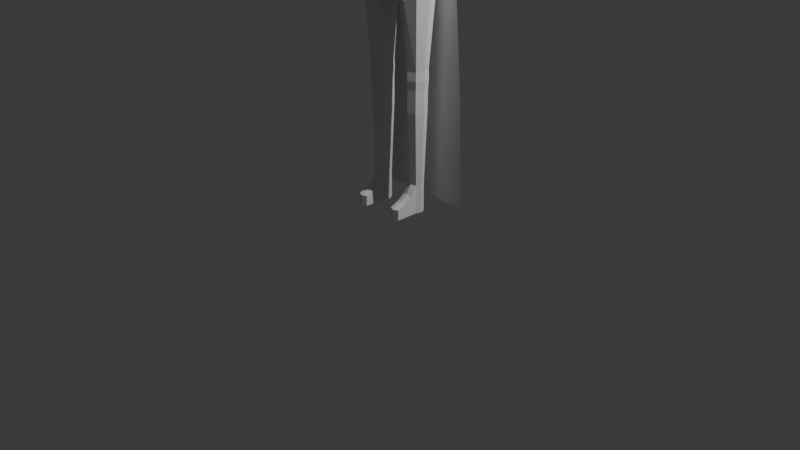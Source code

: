# Source: Dummy-3.blend  (saved by Blender 4.1.24; exported with 4.5.12 LTS)
import bpy
from mathutils import Matrix  # noqa: F401  (used for matrix-valued properties, if any)

bpy.ops.wm.read_factory_settings(use_empty=True)
scene = bpy.context.scene
scene.name = 'Scene'

# ---- collections
col_collection = bpy.data.collections.new('Collection'); scene.collection.children.link(col_collection)

# ---- world
world_world = bpy.data.worlds.new('World'); scene.world = world_world
world_world.use_nodes = True; world_world.node_tree.nodes.clear()
_N = world_world.node_tree.nodes; _L = world_world.node_tree.links
n0 = _N.new('ShaderNodeOutputWorld'); n0.name = 'World Output'; n0.location = (300, 300)
n1 = _N.new('ShaderNodeBackground'); n1.name = 'Background'; n1.location = (10, 300)
n1.inputs[0].default_value = (0.05088, 0.05088, 0.05088, 1.0)
_L.new(n1.outputs[0], n0.inputs[0])
n0.is_active_output = True
world_world.color = (0.05088, 0.05088, 0.05088)
world_world.use_sun_shadow = False
world_world.sun_shadow_jitter_overblur = 0.0

# ---- cameras
cam_camera = bpy.data.cameras.new('Camera')
cam_camera.clip_end = 100.0
cam_camera.ortho_scale = 7.314

# ---- lights
light_light = bpy.data.lights.new('Light', 'POINT')
light_light.transmission_factor = 0.0
light_light.energy = 1000.0
light_light.shadow_soft_size = 0.1
light_light.shadow_maximum_resolution = 0.006
light_light.use_absolute_resolution = True

# ---- meshes
me_cube_001 = bpy.data.meshes.new('Cube.001')
me_cube_001.from_pydata([(0.4197, -0.3936, -0.5094), (0.5, -0.5, 0.8094), (0.4197, 0.4464, -0.4777), (0.5, 0.5669, 0.8094), (0.2593, 0.5193, -0.5506), (1.583e-08, 0.556, -0.5872), (-5.588e-09, 0.6764, 0.9189), (0.2593, 0.6398, 0.8823), (0.5729, 0.6398, 0.606), (0.5293, 0.6078, 0.1869), (0.4927, 0.5711, -0.1098), (0.4927, -0.1693, -0.5644), (0.5293, -1.676e-08, -0.6096), (0.4927, 0.2431, -0.5506), (0.5729, 0.2966, 0.8823), (0.6096, -1.863e-09, 0.9189), (0.5729, -0.2781, 0.8823), (0.5729, -0.5174, 0.606), (0.5293, -0.534, 0.1593), (0.4927, -0.4974, -0.1373), (-1.211e-08, -0.5031, -0.619), (0.2593, -0.4665, -0.5823), (0.2593, -0.5729, 0.8823), (-9.313e-10, -0.6096, 0.9189), (2.515e-08, 0.78, -0.1463), (9.313e-09, 0.8377, 0.1869), (-5.588e-09, 0.8487, 0.6425), (0.2788, 0.7272, -0.1293), (0.2958, 0.78, 0.1869), (0.2788, 0.7959, 0.6255), (0.6487, 0.3162, -0.1348), (0.7016, 0.3331, 0.1813), (0.729, 0.3162, 0.6255), (0.7016, -2.887e-08, -0.1518), (0.7593, -1.304e-08, 0.1813), (0.7818, 5.588e-09, 0.6425), (0.6487, -0.2347, -0.1348), (0.7016, -0.2517, 0.1813), (0.729, -0.2717, 0.6255), (0.2788, -0.6534, -0.1568), (0.2958, -0.7063, 0.1593), (0.2788, -0.6734, 0.6255), (-2.515e-08, -0.7063, -0.1738), (-9.313e-09, -0.7639, 0.1593), (5.588e-09, -0.7263, 0.6425), (-7.451e-09, 0.2796, -0.7595), (0.2788, 0.2626, -0.7067), (0.0, -5.588e-09, -0.8395), (0.2958, 1.863e-09, -0.7818), (1.211e-08, -0.2058, -0.7733), (0.2788, -0.1888, -0.7204), (0.2788, 0.3162, 1.038), (1.118e-08, 0.3331, 1.091), (0.2958, -2.142e-08, 1.091), (-9.313e-10, -1.397e-08, 1.149), (0.2788, -0.3162, 1.038), (-1.676e-08, -0.3331, 1.091)], [], [(24, 25, 28, 27), (25, 26, 29, 28), (26, 6, 7, 29), (29, 7, 3, 8), (28, 29, 8, 9), (27, 28, 9, 10), (4, 27, 10, 2), (5, 24, 27, 4), (30, 31, 34, 33), (31, 32, 35, 34), (33, 34, 37, 36), (34, 35, 38, 37), (2, 10, 30, 13), (10, 9, 31, 30), (9, 8, 32, 31), (8, 3, 14, 32), (32, 14, 15, 35), (35, 15, 16, 38), (38, 16, 1, 17), (37, 38, 17, 18), (36, 37, 18, 19), (11, 36, 19, 0), (12, 33, 36, 11), (13, 30, 33, 12), (39, 40, 43, 42), (40, 41, 44, 43), (0, 19, 39, 21), (19, 18, 40, 39), (18, 17, 41, 40), (17, 1, 22, 41), (41, 22, 23, 44), (21, 39, 42, 20), (45, 46, 48, 47), (47, 48, 50, 49), (5, 4, 46, 45), (4, 2, 13, 46), (46, 13, 12, 48), (48, 12, 11, 50), (50, 11, 0, 21), (49, 50, 21, 20), (51, 52, 54, 53), (53, 54, 56, 55), (3, 7, 51, 14), (7, 6, 52, 51), (55, 56, 23, 22), (16, 55, 22, 1), (15, 53, 55, 16), (14, 51, 53, 15)])
_uv = me_cube_001.uv_layers.new(name='UVMap')
_uv.uv.foreach_set('vector', [0.4375, 0.375, 0.5, 0.375, 0.5, 0.4375, 0.4375, 0.4375, 0.5, 0.375, 0.5625, 0.375, 0.5625, 0.4375, 0.5, 0.4375, 0.5625, 0.375, 0.625, 0.375, 0.625, 0.4375, 0.5625, 0.4375, 0.5625, 0.4375, 0.625, 0.4375, 0.625, 0.5, 0.5625, 0.5, 0.5, 0.4375, 0.5625, 0.4375, 0.5625, 0.5, 0.5, 0.5, 0.4375, 0.4375, 0.5, 0.4375, 0.5, 0.5, 0.4375, 0.5, 0.375, 0.4375, 0.4375, 0.4375, 0.4375, 0.5, 0.375, 0.5, 0.375, 0.375, 0.4375, 0.375, 0.4375, 0.4375, 0.375, 0.4375, 0.4375, 0.5625, 0.5, 0.5625, 0.5, 0.625, 0.4375, 0.625, 0.5, 0.5625, 0.5625, 0.5625, 0.5625, 0.625, 0.5, 0.625, 0.4375, 0.625, 0.5, 0.625, 0.5, 0.6875, 0.4375, 0.6875, 0.5, 0.625, 0.5625, 0.625, 0.5625, 0.6875, 0.5, 0.6875, 0.375, 0.5, 0.4375, 0.5, 0.4375, 0.5625, 0.375, 0.5625, 0.4375, 0.5, 0.5, 0.5, 0.5, 0.5625, 0.4375, 0.5625, 0.5, 0.5, 0.5625, 0.5, 0.5625, 0.5625, 0.5, 0.5625, 0.5625, 0.5, 0.625, 0.5, 0.625, 0.5625, 0.5625, 0.5625, 0.5625, 0.5625, 0.625, 0.5625, 0.625, 0.625, 0.5625, 0.625, 0.5625, 0.625, 0.625, 0.625, 0.625, 0.6875, 0.5625, 0.6875, 0.5625, 0.6875, 0.625, 0.6875, 0.625, 0.75, 0.5625, 0.75, 0.5, 0.6875, 0.5625, 0.6875, 0.5625, 0.75, 0.5, 0.75, 0.4375, 0.6875, 0.5, 0.6875, 0.5, 0.75, 0.4375, 0.75, 0.375, 0.6875, 0.4375, 0.6875, 0.4375, 0.75, 0.375, 0.75, 0.375, 0.625, 0.4375, 0.625, 0.4375, 0.6875, 0.375, 0.6875, 0.375, 0.5625, 0.4375, 0.5625, 0.4375, 0.625, 0.375, 0.625, 0.4375, 0.8125, 0.5, 0.8125, 0.5, 0.875, 0.4375, 0.875, 0.5, 0.8125, 0.5625, 0.8125, 0.5625, 0.875, 0.5, 0.875, 0.375, 0.75, 0.4375, 0.75, 0.4375, 0.8125, 0.375, 0.8125, 0.4375, 0.75, 0.5, 0.75, 0.5, 0.8125, 0.4375, 0.8125, 0.5, 0.75, 0.5625, 0.75, 0.5625, 0.8125, 0.5, 0.8125, 0.5625, 0.75, 0.625, 0.75, 0.625, 0.8125, 0.5625, 0.8125, 0.5625, 0.8125, 0.625, 0.8125, 0.625, 0.875, 0.5625, 0.875, 0.375, 0.8125, 0.4375, 0.8125, 0.4375, 0.875, 0.375, 0.875, 0.25, 0.5625, 0.3125, 0.5625, 0.3125, 0.625, 0.25, 0.625, 0.25, 0.625, 0.3125, 0.625, 0.3125, 0.6875, 0.25, 0.6875, 0.25, 0.5, 0.3125, 0.5, 0.3125, 0.5625, 0.25, 0.5625, 0.3125, 0.5, 0.375, 0.5, 0.375, 0.5625, 0.3125, 0.5625, 0.3125, 0.5625, 0.375, 0.5625, 0.375, 0.625, 0.3125, 0.625, 0.3125, 0.625, 0.375, 0.625, 0.375, 0.6875, 0.3125, 0.6875, 0.3125, 0.6875, 0.375, 0.6875, 0.375, 0.75, 0.3125, 0.75, 0.25, 0.6875, 0.3125, 0.6875, 0.3125, 0.75, 0.25, 0.75, 0.6875, 0.5625, 0.75, 0.5625, 0.75, 0.625, 0.6875, 0.625, 0.6875, 0.625, 0.75, 0.625, 0.75, 0.6875, 0.6875, 0.6875, 0.625, 0.5, 0.6875, 0.5, 0.6875, 0.5625, 0.625, 0.5625, 0.6875, 0.5, 0.75, 0.5, 0.75, 0.5625, 0.6875, 0.5625, 0.6875, 0.6875, 0.75, 0.6875, 0.75, 0.75, 0.6875, 0.75, 0.625, 0.6875, 0.6875, 0.6875, 0.6875, 0.75, 0.625, 0.75, 0.625, 0.625, 0.6875, 0.625, 0.6875, 0.6875, 0.625, 0.6875, 0.625, 0.5625, 0.6875, 0.5625, 0.6875, 0.625, 0.625, 0.625])
me_cube_001.update()
me_cylinder_001 = bpy.data.meshes.new('Cylinder.001')
me_cylinder_001.from_pydata([(0.0, 0.362, -0.9437), (0.0, 0.4676, 0.9188), (0.2918, 0.204, -0.9437), (0.4574, 0.3176, 0.8846), (0.4526, 0.000619, -0.9437), (0.6424, 0.0, 0.9098), (0.2918, -0.2309, -0.9437), (0.4574, -0.3156, 0.8668), (0.0, -0.398, -0.9444), (0.0, -0.5233, 0.8198), (0.0, -0.5319, 0.02272), (0.7993, -0.3194, 0.2885), (0.7952, -8.978e-05, 0.1188), (0.7992, 0.3052, 0.2888), (0.0, 0.4833, 0.02272), (0.7955, 0.000409, 0.8276), (0.7994, -0.3175, 0.6535), (0.7993, 0.3072, 0.6538), (0.3553, 0.3181, 0.02272), (0.5403, 0.0, 0.02272), (0.3553, -0.3458, 0.02272), (1.194, -0.2179, 0.3468), (1.192, 0.0, 0.2261), (1.194, 0.2049, 0.347), (1.192, 0.0001873, 0.7142), (1.195, -0.2166, 0.5909), (1.194, 0.2062, 0.5911), (0.0, 0.3871, 1.044), (0.3033, 0.2544, 1.036), (0.4354, -7.322e-05, 1.022), (0.3033, -0.2721, 1.006), (0.0, -0.4048, 0.9989), (0.0, 0.158, 1.067), (0.1601, 0.1096, 1.066), (0.2085, 0.0002705, 1.062), (0.1601, -0.1243, 1.059), (0.0, -0.1727, 1.058), (0.0, 0.1359, 1.239), (0.1209, 0.09655, 1.239), (0.1602, 0.0009746, 1.239), (0.1209, -0.09322, 1.238), (0.0, -0.1325, 1.238), (0.9162, 0.2992, 0.6495), (0.9161, 0.2973, 0.2932), (0.9129, 0.0006411, 0.7815), (0.9127, -0.000268, 0.1645), (0.9161, -0.3111, 0.293), (0.9163, -0.3093, 0.6493), (2.099, -0.1611, 0.3797), (2.097, 0.0003675, 0.2913), (2.099, 0.1483, 0.3798), (2.097, -0.0001132, 0.6486), (2.099, -0.1601, 0.5583), (2.099, 0.1493, 0.5584), (2.929, -0.1265, 0.443), (2.927, 0.0009015, 0.3768), (2.929, 0.114, 0.4432), (2.927, -0.0003243, 0.5883), (2.929, -0.1257, 0.5385), (2.929, 0.1147, 0.5386), (2.214, 0.145, 0.3817), (2.214, 0.146, 0.5565), (2.214, -0.1577, 0.3816), (2.212, 0.0003879, 0.2951), (2.212, -0.0001336, 0.6447), (2.214, -0.1568, 0.5564), (2.992, -0.1833, 0.4464), (2.99, 0.0005545, 0.3927), (2.992, 0.1705, 0.4466), (2.99, 2.267e-05, 0.5835), (2.992, -0.1822, 0.5365), (2.992, 0.1716, 0.5367), (3.099, -0.1833, 0.4464), (3.097, 0.0005545, 0.4077), (3.099, 0.1705, 0.4466), (3.097, 2.267e-05, 0.5835), (3.099, -0.1822, 0.5365), (3.099, 0.1716, 0.5367), (3.315, -0.1833, 0.4664), (3.313, 0.0005545, 0.4277), (3.315, 0.1705, 0.4666), (3.313, 2.267e-05, 0.5835), (3.315, -0.1822, 0.5365), (3.315, 0.1716, 0.5367), (3.442, -0.1833, 0.4488), (3.457, -2.368e-05, 0.4157), (3.442, 0.1705, 0.4489), (3.501, 2.268e-05, 0.5371), (3.465, -0.1822, 0.5181), (3.465, 0.1716, 0.5183), (3.087, -0.3163, 0.5248), (3.087, -0.317, 0.4609), (3.151, -0.2758, 0.5248), (3.151, -0.2765, 0.4609), (3.117, -0.2144, 0.4513), (3.134, -0.2454, 0.4561), (3.056, -0.2724, 0.4561), (3.024, -0.2279, 0.4513), (3.117, -0.2134, 0.5326), (3.134, -0.2446, 0.5287), (3.024, -0.2269, 0.5326), (3.055, -0.2716, 0.5287), (-0.0003122, 0.3794, -1.073), (0.3014, 0.2895, -1.073), (0.4455, 0.001304, -1.075), (0.3014, -0.3049, -1.073), (-0.0003123, -0.3949, -1.073), (0.0, 0.6586, 0.4997), (0.4574, 0.5728, 0.4655), (0.7993, 0.4982, 0.2347), (0.0, 0.6586, -6.44), (0.7719, 0.5086, -6.445), (1.325, 0.4982, -6.437), (1.258, 0.4982, -4.117), (1.073, 0.4982, -1.797), (0.6602, 0.5514, -1.646), (0.7753, 0.53, -4.045), (0.0, 0.6586, -4.031), (0.0, 0.6586, -1.622), (0.4897, 0.24, -4.344), (0.5166, 0.3675, -2.03), (0.6591, 0.1699, -4.344), (0.759, 0.26, -1.937), (0.7292, 0.000498, -4.344), (0.8593, 0.000498, -1.898), (0.6591, -0.1689, -4.344), (0.759, -0.259, -1.937), (0.4897, -0.239, -4.344), (0.5166, -0.3665, -2.03), (0.3203, -0.1689, -4.344), (0.2743, -0.259, -2.122), (0.2502, 0.000498, -4.344), (0.1739, 0.000498, -2.161), (0.3203, 0.1699, -4.344), (0.2743, 0.26, -2.122), (0.4897, 0.1886, -5.959), (0.6038, 0.1414, -5.959), (0.6511, 0.02725, -5.959), (0.6038, -0.08685, -5.959), (0.4897, -0.1341, -5.959), (0.3756, -0.08685, -5.959), (0.3283, 0.02725, -5.959), (0.3756, 0.1414, -5.959), (0.4434, 0.4101, -1.838), (0.6534, 0.2901, -1.639), (0.7405, 0.000498, -1.556), (0.6534, -0.2891, -1.639), (0.4434, -0.4091, -1.838), (0.2333, -0.2891, -2.038), (0.1462, 0.000498, -2.12), (0.2333, 0.2901, -2.038), (0.3135, 0.4101, -1.701), (0.4452, 0.3955, -1.301), (0.5708, 0.000498, -1.306), (0.4452, -0.3945, -1.301), (0.3135, -0.4091, -1.701), (0.1191, -0.2891, -1.916), (0.03852, 0.000498, -2.005), (0.1191, 0.2901, -1.916), (0.5005, 0.2483, -3.469), (0.6729, 0.1757, -3.469), (0.7443, 0.000498, -3.47), (0.6729, -0.1748, -3.469), (0.5005, -0.2473, -3.469), (0.3282, -0.1748, -3.468), (0.2568, 0.000498, -3.468), (0.3282, 0.1757, -3.468), (0.6659, 0.1723, -3.853), (0.7363, 0.000498, -3.853), (0.6659, -0.1713, -3.853), (0.4958, -0.2425, -3.853), (0.3257, -0.1713, -3.852), (0.2553, 0.000498, -3.852), (0.3257, 0.1723, -3.852), (0.4958, 0.2435, -3.853), (0.4982, 0.2578, -3.661), (0.6776, 0.1824, -3.661), (0.752, 0.000498, -3.661), (0.6776, -0.1814, -3.661), (0.4982, -0.2568, -3.661), (0.3187, -0.1814, -3.66), (0.2444, 0.000498, -3.66), (0.3187, 0.1824, -3.66), (-0.003113, 0.000498, -2.005), (-0.004668, -0.2891, -1.916), (-0.004668, 0.2901, -1.916), (-0.0001273, 0.4101, -1.701), (-0.0001274, -0.4091, -1.701), (-0.0009047, 0.3955, -1.301), (-0.0009049, -0.3945, -1.301), (0.3756, 0.1414, -6.603), (0.3283, 0.02725, -6.603), (0.3756, -0.08685, -6.603), (0.4897, -0.1341, -6.603), (0.6038, -0.08685, -6.603), (0.6511, 0.02725, -6.603), (0.6038, 0.1414, -6.603), (0.4897, 0.1886, -6.603), (0.6038, -0.5952, -6.372), (0.4897, -0.6425, -6.372), (0.3756, -0.5952, -6.372), (0.4897, -0.6425, -6.603), (0.3756, -0.5952, -6.603), (0.6038, -0.5952, -6.603), (0.6038, -0.3957, -6.29), (0.6038, -0.3957, -6.603), (0.4897, -0.3956, -6.26), (0.4897, -0.3956, -6.603), (0.3756, -0.3957, -6.603), (0.3756, -0.3957, -6.29), (0.6038, -0.2358, -6.603), (0.4897, -0.2414, -6.603), (0.3756, -0.2358, -6.603), (0.3756, -0.2358, -6.174), (0.6038, -0.2358, -6.174), (0.4897, -0.2414, -6.144)], [(158, 185), (151, 186)], [(14, 1, 3, 18), (42, 44, 24, 26), (43, 42, 26, 23), (20, 7, 9, 10), (0, 14, 18, 2), (2, 18, 19, 4), (4, 19, 20, 6), (6, 20, 10, 8), (15, 17, 3, 5), (16, 15, 5, 7), (13, 12, 19, 18), (12, 11, 20, 19), (11, 16, 7, 20), (17, 13, 18, 3), (46, 45, 22, 21), (44, 47, 25, 24), (47, 46, 21, 25), (45, 43, 23, 22), (9, 7, 30, 31), (5, 3, 28, 29), (3, 1, 27, 28), (7, 5, 29, 30), (30, 29, 34, 35), (31, 30, 35, 36), (29, 28, 33, 34), (28, 27, 32, 33), (35, 34, 39, 40), (36, 35, 40, 41), (34, 33, 38, 39), (33, 32, 37, 38), (12, 13, 43, 45), (16, 11, 46, 47), (15, 16, 47, 44), (11, 12, 45, 46), (13, 17, 42, 43), (17, 15, 44, 42), (23, 26, 53, 50), (21, 22, 49, 48), (24, 25, 52, 51), (26, 24, 51, 53), (25, 21, 48, 52), (22, 23, 50, 49), (60, 61, 59, 56), (62, 63, 55, 54), (64, 65, 58, 57), (65, 62, 54, 58), (63, 60, 56, 55), (61, 64, 57, 59), (53, 51, 64, 61), (49, 50, 60, 63), (52, 48, 62, 65), (51, 52, 65, 64), (48, 49, 63, 62), (50, 53, 61, 60), (58, 54, 66, 70), (55, 56, 68, 67), (59, 57, 69, 71), (56, 59, 71, 68), (54, 55, 67, 66), (57, 58, 70, 69), (69, 70, 76, 75), (96, 95, 93, 91), (67, 68, 74, 73), (71, 69, 75, 77), (68, 71, 77, 74), (66, 67, 73, 72), (77, 75, 81, 83), (74, 77, 83, 80), (72, 73, 79, 78), (75, 76, 82, 81), (76, 72, 78, 82), (73, 74, 80, 79), (82, 78, 84, 88), (79, 80, 86, 85), (83, 81, 87, 89), (80, 83, 89, 86), (78, 79, 85, 84), (81, 82, 88, 87), (88, 84, 85, 87), (87, 85, 86, 89), (90, 91, 93, 92), (95, 99, 92, 93), (99, 101, 90, 92), (101, 96, 91, 90), (70, 66, 97, 100), (100, 97, 96, 101), (76, 70, 100, 98), (98, 100, 101, 99), (72, 76, 98, 94), (94, 98, 99, 95), (66, 72, 94, 97), (97, 94, 95, 96), (104, 103, 2, 4), (103, 102, 0, 2), (105, 104, 4, 6), (106, 105, 6, 8), (17, 3, 108, 109), (1, 3, 108, 107), (113, 116, 111, 112), (117, 116, 111, 110), (107, 108, 115, 118), (118, 115, 116, 117), (109, 108, 115, 114), (114, 115, 116, 113), (159, 120, 122, 160), (160, 122, 124, 161), (161, 124, 126, 162), (162, 126, 128, 163), (163, 128, 130, 164), (164, 130, 132, 165), (120, 134, 150, 143), (165, 132, 134, 166), (166, 134, 120, 159), (125, 127, 139, 138), (131, 133, 142, 141), (121, 123, 137, 136), (127, 129, 140, 139), (133, 119, 135, 142), (119, 121, 136, 135), (123, 125, 138, 137), (129, 131, 141, 140), (149, 148, 156, 157), (122, 120, 143, 144), (126, 124, 145, 146), (132, 130, 148, 149), (128, 126, 146, 147), (134, 132, 149, 150), (124, 122, 144, 145), (130, 128, 147, 148), (152, 151, 158, 157, 156, 155, 154, 153), (147, 146, 154, 155), (145, 144, 152, 153), (150, 149, 157, 158), (148, 147, 155, 156), (146, 145, 153, 154), (144, 143, 151, 152), (143, 150, 158, 151), (182, 166, 159, 175), (181, 165, 166, 182), (180, 164, 165, 181), (179, 163, 164, 180), (178, 162, 163, 179), (177, 161, 162, 178), (176, 160, 161, 177), (175, 159, 160, 176), (119, 174, 167, 121), (121, 167, 168, 123), (123, 168, 169, 125), (125, 169, 170, 127), (127, 170, 171, 129), (129, 171, 172, 131), (131, 172, 173, 133), (133, 173, 174, 119), (174, 175, 176, 167), (167, 176, 177, 168), (168, 177, 178, 169), (169, 178, 179, 170), (170, 179, 180, 171), (171, 180, 181, 172), (172, 181, 182, 173), (173, 182, 175, 174), (155, 187, 184, 156), (184, 156, 157, 183), (154, 189, 187, 155), (152, 188, 102, 103), (153, 152, 103, 104), (189, 154, 105, 106), (154, 153, 104, 105), (136, 137, 195, 196), (135, 136, 196, 197), (140, 141, 191, 192), (137, 138, 194, 195), (204, 206, 199, 198), (205, 204, 198, 203), (141, 142, 190, 191), (142, 135, 197, 190), (199, 200, 202, 201), (198, 199, 201, 203), (207, 205, 203, 201), (208, 207, 201, 202), (209, 208, 202, 200), (206, 209, 200, 199), (215, 213, 209, 206), (213, 212, 208, 209), (212, 211, 207, 208), (211, 210, 205, 207), (210, 214, 204, 205), (214, 215, 206, 204), (138, 139, 215, 214), (194, 138, 214, 210), (193, 194, 210, 211), (192, 193, 211, 212), (140, 192, 212, 213), (139, 140, 213, 215)])
_uv = me_cylinder_001.uv_layers.new(name='UVMap')
_uv.uv.foreach_set('vector', [1.0, 0.6608, 1.0, 1.0, 0.875, 1.0, 0.875, 0.6608, 0.8366, 0.9568, 0.75, 0.9568, 0.75, 0.9568, 0.8366, 0.9568, 0.8366, 0.704, 0.8366, 0.9568, 0.8366, 0.9568, 0.8366, 0.704, 0.625, 0.6608, 0.625, 1.0, 0.5, 1.0, 0.5, 0.6608, 1.0, 0.5, 1.0, 0.6608, 0.875, 0.6608, 0.875, 0.5, 0.875, 0.5, 0.875, 0.6608, 0.75, 0.6608, 0.75, 0.5, 0.75, 0.5, 0.75, 0.6608, 0.625, 0.6608, 0.625, 0.5, 0.625, 0.5, 0.625, 0.6608, 0.5, 0.6608, 0.5, 0.5, 0.75, 0.9568, 0.8366, 0.9568, 0.875, 1.0, 0.75, 1.0, 0.6619, 0.9568, 0.75, 0.9568, 0.75, 1.0, 0.625, 1.0, 0.8366, 0.704, 0.75, 0.704, 0.75, 0.6608, 0.875, 0.6608, 0.75, 0.704, 0.6619, 0.704, 0.625, 0.6608, 0.75, 0.6608, 0.6619, 0.704, 0.6619, 0.9568, 0.625, 1.0, 0.625, 0.6608, 0.8366, 0.9568, 0.8366, 0.704, 0.875, 0.6608, 0.875, 1.0, 0.6619, 0.704, 0.75, 0.704, 0.75, 0.704, 0.6619, 0.704, 0.75, 0.9568, 0.6619, 0.9568, 0.6619, 0.9568, 0.75, 0.9568, 0.6619, 0.9568, 0.6619, 0.704, 0.6619, 0.704, 0.6619, 0.9568, 0.75, 0.704, 0.8366, 0.704, 0.8366, 0.704, 0.75, 0.704, 0.5, 1.0, 0.625, 1.0, 0.625, 1.0, 0.5, 1.0, 0.75, 1.0, 0.875, 1.0, 0.875, 1.0, 0.75, 1.0, 0.875, 1.0, 1.0, 1.0, 1.0, 1.0, 0.875, 1.0, 0.625, 1.0, 0.75, 1.0, 0.75, 1.0, 0.625, 1.0, 0.625, 1.0, 0.75, 1.0, 0.75, 1.0, 0.625, 1.0, 0.5, 1.0, 0.625, 1.0, 0.625, 1.0, 0.5, 1.0, 0.75, 1.0, 0.875, 1.0, 0.875, 1.0, 0.75, 1.0, 0.875, 1.0, 1.0, 1.0, 1.0, 1.0, 0.875, 1.0, 0.625, 1.0, 0.75, 1.0, 0.75, 1.0, 0.625, 1.0, 0.5, 1.0, 0.625, 1.0, 0.625, 1.0, 0.5, 1.0, 0.75, 1.0, 0.875, 1.0, 0.875, 1.0, 0.75, 1.0, 0.875, 1.0, 1.0, 1.0, 1.0, 1.0, 0.875, 1.0, 0.75, 0.704, 0.8366, 0.704, 0.8366, 0.704, 0.75, 0.704, 0.6619, 0.9568, 0.6619, 0.704, 0.6619, 0.704, 0.6619, 0.9568, 0.75, 0.9568, 0.6619, 0.9568, 0.6619, 0.9568, 0.75, 0.9568, 0.6619, 0.704, 0.75, 0.704, 0.75, 0.704, 0.6619, 0.704, 0.8366, 0.704, 0.8366, 0.9568, 0.8366, 0.9568, 0.8366, 0.704, 0.8366, 0.9568, 0.75, 0.9568, 0.75, 0.9568, 0.8366, 0.9568, 0.8366, 0.704, 0.8366, 0.9568, 0.8366, 0.9568, 0.8366, 0.704, 0.6619, 0.704, 0.75, 0.704, 0.75, 0.704, 0.6619, 0.704, 0.75, 0.9568, 0.6619, 0.9568, 0.6619, 0.9568, 0.75, 0.9568, 0.8366, 0.9568, 0.75, 0.9568, 0.75, 0.9568, 0.8366, 0.9568, 0.6619, 0.9568, 0.6619, 0.704, 0.6619, 0.704, 0.6619, 0.9568, 0.75, 0.704, 0.8366, 0.704, 0.8366, 0.704, 0.75, 0.704, 0.8366, 0.704, 0.8366, 0.9568, 0.8366, 0.9568, 0.8366, 0.704, 0.6619, 0.704, 0.75, 0.704, 0.75, 0.704, 0.6619, 0.704, 0.75, 0.9568, 0.6619, 0.9568, 0.6619, 0.9568, 0.75, 0.9568, 0.6619, 0.9568, 0.6619, 0.704, 0.6619, 0.704, 0.6619, 0.9568, 0.75, 0.704, 0.8366, 0.704, 0.8366, 0.704, 0.75, 0.704, 0.8366, 0.9568, 0.75, 0.9568, 0.75, 0.9568, 0.8366, 0.9568, 0.8366, 0.9568, 0.75, 0.9568, 0.75, 0.9568, 0.8366, 0.9568, 0.75, 0.704, 0.8366, 0.704, 0.8366, 0.704, 0.75, 0.704, 0.6619, 0.9568, 0.6619, 0.704, 0.6619, 0.704, 0.6619, 0.9568, 0.75, 0.9568, 0.6619, 0.9568, 0.6619, 0.9568, 0.75, 0.9568, 0.6619, 0.704, 0.75, 0.704, 0.75, 0.704, 0.6619, 0.704, 0.8366, 0.704, 0.8366, 0.9568, 0.8366, 0.9568, 0.8366, 0.704, 0.6619, 0.9568, 0.6619, 0.704, 0.6619, 0.704, 0.6619, 0.9568, 0.75, 0.704, 0.8366, 0.704, 0.8366, 0.704, 0.75, 0.704, 0.8366, 0.9568, 0.75, 0.9568, 0.75, 0.9568, 0.8366, 0.9568, 0.8366, 0.704, 0.8366, 0.9568, 0.8366, 0.9568, 0.8366, 0.704, 0.6619, 0.704, 0.75, 0.704, 0.75, 0.704, 0.6619, 0.704, 0.75, 0.9568, 0.6619, 0.9568, 0.6619, 0.9568, 0.75, 0.9568, 0.75, 0.9568, 0.6619, 0.9568, 0.6619, 0.9568, 0.75, 0.9568, 0.6619, 0.704, 0.6619, 0.704, 0.6619, 0.704, 0.6619, 0.704, 0.75, 0.704, 0.8366, 0.704, 0.8366, 0.704, 0.75, 0.704, 0.8366, 0.9568, 0.75, 0.9568, 0.75, 0.9568, 0.8366, 0.9568, 0.8366, 0.704, 0.8366, 0.9568, 0.8366, 0.9568, 0.8366, 0.704, 0.6619, 0.704, 0.75, 0.704, 0.75, 0.704, 0.6619, 0.704, 0.8366, 0.9568, 0.75, 0.9568, 0.75, 0.9568, 0.8366, 0.9568, 0.8366, 0.704, 0.8366, 0.9568, 0.8366, 0.9568, 0.8366, 0.704, 0.6619, 0.704, 0.75, 0.704, 0.75, 0.704, 0.6619, 0.704, 0.75, 0.9568, 0.6619, 0.9568, 0.6619, 0.9568, 0.75, 0.9568, 0.6619, 0.9568, 0.6619, 0.704, 0.6619, 0.704, 0.6619, 0.9568, 0.75, 0.704, 0.8366, 0.704, 0.8366, 0.704, 0.75, 0.704, 0.6619, 0.9568, 0.6619, 0.704, 0.6619, 0.704, 0.6619, 0.9568, 0.75, 0.704, 0.8366, 0.704, 0.8366, 0.704, 0.75, 0.704, 0.8366, 0.9568, 0.75, 0.9568, 0.75, 0.9568, 0.8366, 0.9568, 0.8366, 0.704, 0.8366, 0.9568, 0.8366, 0.9568, 0.8366, 0.704, 0.6619, 0.704, 0.75, 0.704, 0.75, 0.704, 0.6619, 0.704, 0.75, 0.9568, 0.6619, 0.9568, 0.6619, 0.9568, 0.75, 0.9568, 0.6619, 0.9568, 0.6619, 0.704, 0.75, 0.704, 0.75, 0.9568, 0.75, 0.9568, 0.75, 0.704, 0.8366, 0.704, 0.8366, 0.9568, 0.6619, 0.9568, 0.6619, 0.704, 0.6619, 0.704, 0.6619, 0.9568, 0.6619, 0.704, 0.6619, 0.9568, 0.6619, 0.9568, 0.6619, 0.704, 0.6619, 0.9568, 0.6619, 0.9568, 0.6619, 0.9568, 0.6619, 0.9568, 0.6619, 0.9568, 0.6619, 0.704, 0.6619, 0.704, 0.6619, 0.9568, 0.6619, 0.9568, 0.6619, 0.704, 0.6619, 0.704, 0.6619, 0.9568, 0.6619, 0.9568, 0.6619, 0.704, 0.6619, 0.704, 0.6619, 0.9568, 0.6619, 0.9568, 0.6619, 0.9568, 0.6619, 0.9568, 0.6619, 0.9568, 0.6619, 0.9568, 0.6619, 0.9568, 0.6619, 0.9568, 0.6619, 0.9568, 0.6619, 0.704, 0.6619, 0.9568, 0.6619, 0.9568, 0.6619, 0.704, 0.6619, 0.704, 0.6619, 0.9568, 0.6619, 0.9568, 0.6619, 0.704, 0.6619, 0.704, 0.6619, 0.704, 0.6619, 0.704, 0.6619, 0.704, 0.6619, 0.704, 0.6619, 0.704, 0.6619, 0.704, 0.6619, 0.704, 0.75, 1.0, 0.875, 1.0, 0.875, 1.0, 0.75, 1.0, 0.875, 1.0, 1.0, 1.0, 1.0, 1.0, 0.875, 1.0, 0.625, 1.0, 0.75, 1.0, 0.75, 1.0, 0.625, 1.0, 0.5, 1.0, 0.625, 1.0, 0.625, 1.0, 0.5, 1.0, 0.8366, 0.9568, 0.875, 1.0, 0.875, 1.0, 0.8366, 0.9568, 1.0, 1.0, 0.875, 1.0, 0.875, 1.0, 1.0, 1.0, 0.8366, 0.9568, 0.875, 1.0, 0.875, 1.0, 0.8366, 0.9568, 1.0, 1.0, 0.875, 1.0, 0.875, 1.0, 1.0, 1.0, 1.0, 1.0, 0.875, 1.0, 0.875, 1.0, 1.0, 1.0, 1.0, 1.0, 0.875, 1.0, 0.875, 1.0, 1.0, 1.0, 0.8366, 0.9568, 0.875, 1.0, 0.875, 1.0, 0.8366, 0.9568, 0.8366, 0.9568, 0.875, 1.0, 0.875, 1.0, 0.8366, 0.9568, 1.0, 0.7011, 1.0, 1.0, 0.875, 1.0, 0.875, 0.7011, 0.875, 0.7011, 0.875, 1.0, 0.75, 1.0, 0.75, 0.7011, 0.75, 0.7011, 0.75, 1.0, 0.625, 1.0, 0.625, 0.7011, 0.625, 0.7011, 0.625, 1.0, 0.5, 1.0, 0.5, 0.7011, 0.5, 0.7011, 0.5, 1.0, 0.375, 1.0, 0.375, 0.7011, 0.375, 0.7011, 0.375, 1.0, 0.25, 1.0, 0.25, 0.7011, 0.0, 1.0, 0.125, 1.0, 0.125, 1.0, 0.0, 1.0, 0.25, 0.7011, 0.25, 1.0, 0.125, 1.0, 0.125, 0.7011, 0.125, 0.7011, 0.125, 1.0, 0.0, 1.0, 0.0, 0.7011, 0.625, 0.5, 0.5, 0.5, 0.5, 0.5, 0.625, 0.5, 0.25, 0.5, 0.125, 0.5, 0.125, 0.5, 0.25, 0.5, 0.875, 0.5, 0.75, 0.5, 0.75, 0.5, 0.875, 0.5, 0.5, 0.5, 0.375, 0.5, 0.375, 0.5, 0.5, 0.5, 0.125, 0.5, 0.0, 0.5, 0.0, 0.5, 0.125, 0.5, 1.0, 0.5, 0.875, 0.5, 0.875, 0.5, 1.0, 0.5, 0.75, 0.5, 0.625, 0.5, 0.625, 0.5, 0.75, 0.5, 0.375, 0.5, 0.25, 0.5, 0.25, 0.5, 0.375, 0.5, 0.25, 1.0, 0.375, 1.0, 0.375, 1.0, 0.25, 1.0, 0.875, 1.0, 1.0, 1.0, 1.0, 1.0, 0.875, 1.0, 0.625, 1.0, 0.75, 1.0, 0.75, 1.0, 0.625, 1.0, 0.25, 1.0, 0.375, 1.0, 0.375, 1.0, 0.25, 1.0, 0.5, 1.0, 0.625, 1.0, 0.625, 1.0, 0.5, 1.0, 0.125, 1.0, 0.25, 1.0, 0.25, 1.0, 0.125, 1.0, 0.75, 1.0, 0.875, 1.0, 0.875, 1.0, 0.75, 1.0, 0.375, 1.0, 0.5, 1.0, 0.5, 1.0, 0.375, 1.0, 0.4197, 0.4197, 0.25, 0.49, 0.08029, 0.4197, 0.01, 0.25, 0.08029, 0.08029, 0.25, 0.01, 0.4197, 0.08029, 0.49, 0.25, 0.5, 1.0, 0.625, 1.0, 0.625, 1.0, 0.5, 1.0, 0.75, 1.0, 0.875, 1.0, 0.875, 1.0, 0.75, 1.0, 0.125, 1.0, 0.25, 1.0, 0.25, 1.0, 0.125, 1.0, 0.375, 1.0, 0.5, 1.0, 0.5, 1.0, 0.375, 1.0, 0.625, 1.0, 0.75, 1.0, 0.75, 1.0, 0.625, 1.0, 0.875, 1.0, 1.0, 1.0, 1.0, 1.0, 0.875, 1.0, 0.0, 1.0, 0.125, 1.0, 0.125, 1.0, 0.0, 1.0, 0.125, 0.6571, 0.125, 0.7011, 0.0, 0.7011, 0.0, 0.6571, 0.25, 0.6571, 0.25, 0.7011, 0.125, 0.7011, 0.125, 0.6571, 0.375, 0.6571, 0.375, 0.7011, 0.25, 0.7011, 0.25, 0.6571, 0.5, 0.6571, 0.5, 0.7011, 0.375, 0.7011, 0.375, 0.6571, 0.625, 0.6571, 0.625, 0.7011, 0.5, 0.7011, 0.5, 0.6571, 0.75, 0.6571, 0.75, 0.7011, 0.625, 0.7011, 0.625, 0.6571, 0.875, 0.6571, 0.875, 0.7011, 0.75, 0.7011, 0.75, 0.6571, 1.0, 0.6571, 1.0, 0.7011, 0.875, 0.7011, 0.875, 0.6571, 1.0, 0.5, 1.0, 0.613, 0.875, 0.613, 0.875, 0.5, 0.875, 0.5, 0.875, 0.613, 0.75, 0.613, 0.75, 0.5, 0.75, 0.5, 0.75, 0.613, 0.625, 0.613, 0.625, 0.5, 0.625, 0.5, 0.625, 0.613, 0.5, 0.613, 0.5, 0.5, 0.5, 0.5, 0.5, 0.613, 0.375, 0.613, 0.375, 0.5, 0.375, 0.5, 0.375, 0.613, 0.25, 0.613, 0.25, 0.5, 0.25, 0.5, 0.25, 0.613, 0.125, 0.613, 0.125, 0.5, 0.125, 0.5, 0.125, 0.613, 0.0, 0.613, 0.0, 0.5, 1.0, 0.613, 1.0, 0.6571, 0.875, 0.6571, 0.875, 0.613, 0.875, 0.613, 0.875, 0.6571, 0.75, 0.6571, 0.75, 0.613, 0.75, 0.613, 0.75, 0.6571, 0.625, 0.6571, 0.625, 0.613, 0.625, 0.613, 0.625, 0.6571, 0.5, 0.6571, 0.5, 0.613, 0.5, 0.613, 0.5, 0.6571, 0.375, 0.6571, 0.375, 0.613, 0.375, 0.613, 0.375, 0.6571, 0.25, 0.6571, 0.25, 0.613, 0.25, 0.613, 0.25, 0.6571, 0.125, 0.6571, 0.125, 0.613, 0.125, 0.613, 0.125, 0.6571, 0.0, 0.6571, 0.0, 0.613, 0.25, 0.01, 0.0, 0.0, 0.0, 0.0, 0.08029, 0.08029, 0.0, 0.0, 0.08029, 0.08029, 0.25, 1.0, 0.0, 0.0, 0.4197, 0.08029, 0.0, 0.0, 0.0, 0.0, 0.25, 0.01, 0.0, 0.0, 0.0, 0.0, 0.0, 0.0, 0.0, 0.0, 0.49, 0.25, 0.4197, 0.4197, 0.4197, 0.4197, 0.49, 0.25, 0.0, 0.0, 0.4197, 0.08029, 0.4197, 0.08029, 0.0, 0.0, 0.4197, 0.08029, 0.49, 0.25, 0.49, 0.25, 0.4197, 0.08029, 0.875, 0.5, 0.75, 0.5, 0.75, 0.5, 0.875, 0.5, 1.0, 0.5, 0.875, 0.5, 0.875, 0.5, 1.0, 0.5, 0.375, 0.5, 0.25, 0.5, 0.25, 0.5, 0.375, 0.5, 0.75, 0.5, 0.625, 0.5, 0.625, 0.5, 0.75, 0.5, 0.625, 0.5, 0.5, 0.5, 0.5, 0.5, 0.625, 0.5, 0.625, 0.5, 0.625, 0.5, 0.625, 0.5, 0.625, 0.5, 0.25, 0.5, 0.125, 0.5, 0.125, 0.5, 0.25, 0.5, 0.125, 0.5, 0.0, 0.5, 0.0, 0.5, 0.125, 0.5, 0.5, 0.5, 0.375, 0.5, 0.375, 0.5, 0.5, 0.5, 0.625, 0.5, 0.5, 0.5, 0.5, 0.5, 0.625, 0.5, 0.0, 0.0, 0.0, 0.0, 0.0, 0.0, 0.0, 0.0, 0.0, 0.0, 0.0, 0.0, 0.0, 0.0, 0.0, 0.0, 0.375, 0.5, 0.375, 0.5, 0.375, 0.5, 0.375, 0.5, 0.5, 0.5, 0.375, 0.5, 0.375, 0.5, 0.5, 0.5, 0.5, 0.5, 0.375, 0.5, 0.375, 0.5, 0.5, 0.5, 0.375, 0.5, 0.375, 0.5, 0.375, 0.5, 0.375, 0.5, 0.0, 0.0, 0.0, 0.0, 0.0, 0.0, 0.0, 0.0, 0.0, 0.0, 0.0, 0.0, 0.0, 0.0, 0.0, 0.0, 0.625, 0.5, 0.625, 0.5, 0.625, 0.5, 0.625, 0.5, 0.625, 0.5, 0.5, 0.5, 0.5, 0.5, 0.625, 0.5, 0.625, 0.5, 0.5, 0.5, 0.5, 0.5, 0.625, 0.5, 0.625, 0.5, 0.625, 0.5, 0.625, 0.5, 0.625, 0.5, 0.0, 0.0, 0.0, 0.0, 0.0, 0.0, 0.0, 0.0, 0.0, 0.0, 0.0, 0.0, 0.0, 0.0, 0.0, 0.0, 0.375, 0.5, 0.375, 0.5, 0.375, 0.5, 0.375, 0.5, 0.5, 0.5, 0.375, 0.5, 0.375, 0.5, 0.5, 0.5])
me_cylinder_001.use_mirror_y = True
me_cylinder_001.update()

# ---- objects
ob_light = bpy.data.objects.new('Light', light_light)
ob_camera = bpy.data.objects.new('Camera', cam_camera)
ob_empty = bpy.data.objects.new('Empty', None)
ob_cube = bpy.data.objects.new('Cube', me_cube_001)
ob_cylinder = bpy.data.objects.new('Cylinder', me_cylinder_001)

# ---- transforms, parenting, visibility, modifiers, constraints
ob_light.location = (4.076, 1.005, 5.904)
ob_light.rotation_euler = (0.6503, 0.05522, 1.866)
ob_light.lock_rotations_4d = False
ob_light.empty_display_type = 'ARROWS'
ob_light.color = (0.0, 0.0, 0.0, 0.0)
ob_light.lineart.crease_threshold = 0.0
ob_camera.location = (7.359, -6.926, 4.958)
ob_camera.rotation_euler = (1.109, 0.0, 0.8149)
ob_camera.lock_rotations_4d = False
ob_camera.empty_display_type = 'ARROWS'
ob_camera.color = (0.0, 0.0, 0.0, 0.0)
ob_camera.display_type = 'WIRE'
ob_camera.lineart.crease_threshold = 0.0
ob_empty.location = (-0.0002254, 3.024, 2.455)
ob_empty.rotation_euler = (1.571, 3.548e-09, 0.0)
ob_empty.scale = (1.48, 1.48, 1.48)
ob_empty.empty_display_type = 'IMAGE'
ob_empty.empty_display_size = 5.0
ob_cube.location = (0.0, 0.0, 4.095)
ob_cube.scale = (0.3363, 0.3363, 0.3363)
_m = ob_cube.modifiers.new('Mirror', 'MIRROR')
ob_cylinder.location = (0.0, 0.0, 3.266)
ob_cylinder.scale = (0.4684, 0.4684, 0.4684)
ob_cylinder.use_mesh_mirror_y = True
_m = ob_cylinder.modifiers.new('Mirror', 'MIRROR')
_m.use_clip = True

# ---- collection membership
col_collection.objects.link(ob_light)
col_collection.objects.link(ob_camera)
col_collection.objects.link(ob_empty)
col_collection.objects.link(ob_cube)
col_collection.objects.link(ob_cylinder)

# ---- scene / render settings (as saved in the file)
scene.camera = ob_camera
scene.frame_start = 1; scene.frame_end = 250; scene.frame_set(6)
scene.render.engine = 'BLENDER_EEVEE_NEXT'
scene.cycles.sampling_pattern = 'TABULATED_SOBOL'
scene.eevee.ray_tracing_options.trace_max_roughness = 0.0
bpy.context.view_layer.update()
